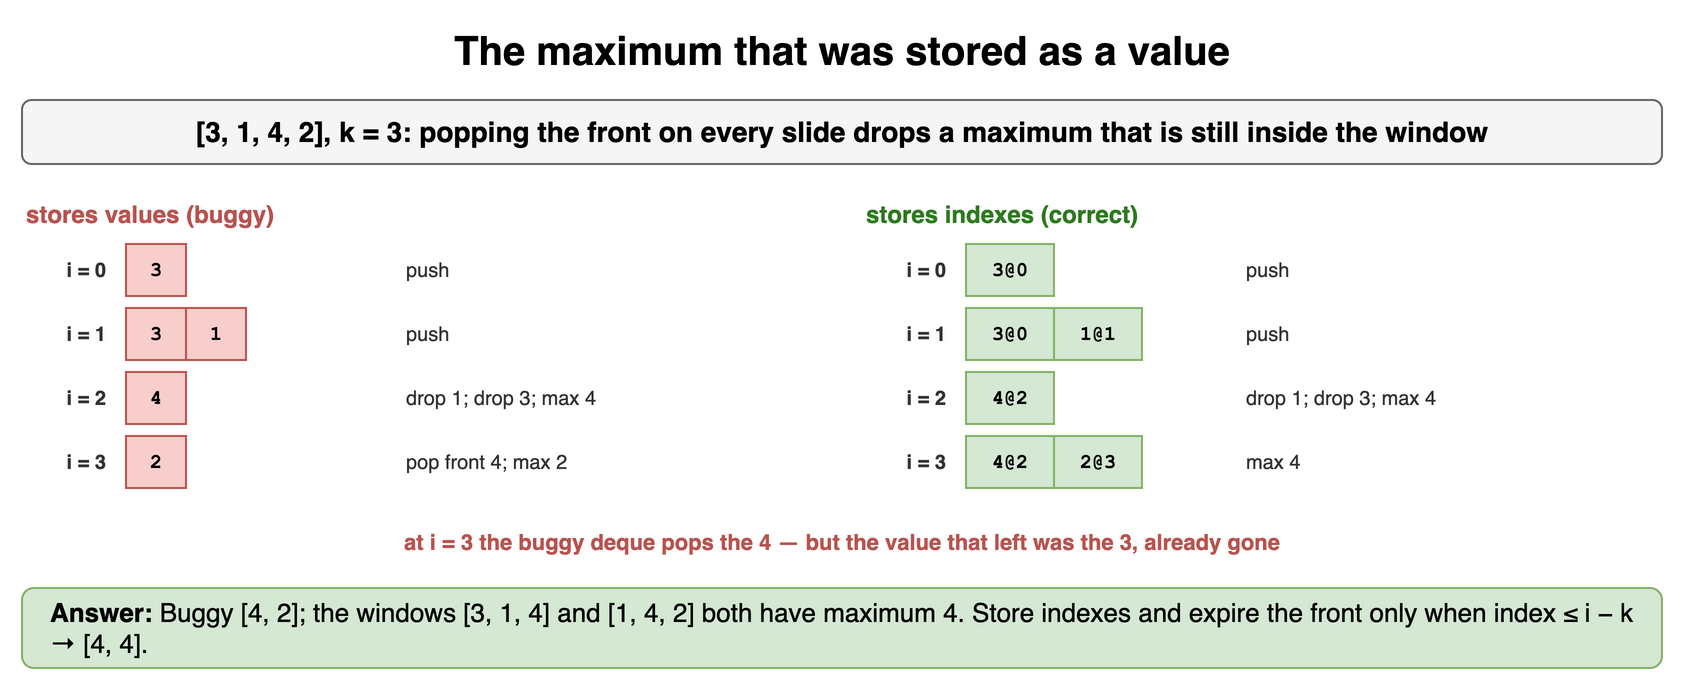

The diagram above was exported from draw.io. Its source (the exported page's mxGraphModel, read from the mxfile embedded in the PNG):
<mxGraphModel dx="900" dy="348" grid="1" gridSize="10" guides="1" tooltips="1" connect="1" arrows="1" fold="1" page="1" pageScale="1" pageWidth="900" pageHeight="348" math="0" shadow="0">
  <root>
    <mxCell id="0" />
    <mxCell id="1" parent="0" />
    <mxCell id="t81" value="The maximum that was stored as a value" style="text;html=1;align=center;verticalAlign=middle;whiteSpace=wrap;fontSize=20;fontStyle=1;" vertex="1" parent="1">
      <mxGeometry x="40" y="10" width="820" height="30" as="geometry" />
    </mxCell>
    <mxCell id="t82" value="[3, 1, 4, 2], k = 3: popping the front on every slide drops a maximum that is still inside the window" style="rounded=1;whiteSpace=wrap;html=1;fillColor=#f5f5f5;strokeColor=#666666;fontStyle=1;fontSize=14;" vertex="1" parent="1">
      <mxGeometry x="40" y="50" width="820" height="32" as="geometry" />
    </mxCell>
    <mxCell id="t83" value="stores values (buggy)" style="text;html=1;whiteSpace=wrap;fontSize=11;align=left;verticalAlign=middle;fontSize=12;fontColor=#b85450;fontStyle=1;" vertex="1" parent="1">
      <mxGeometry x="40" y="98" width="400" height="18" as="geometry" />
    </mxCell>
    <mxCell id="t84" value="i = 0" style="text;html=1;whiteSpace=wrap;fontSize=11;align=right;verticalAlign=middle;fontSize=10;fontColor=#333333;fontStyle=1;" vertex="1" parent="1">
      <mxGeometry x="40" y="122" width="44" height="26" as="geometry" />
    </mxCell>
    <mxCell id="t85" value="3" style="rounded=0;whiteSpace=wrap;html=1;fontFamily=Courier New;fontStyle=1;fontSize=13;fillColor=#f8cecc;strokeColor=#b85450;fontSize=10;" vertex="1" parent="1">
      <mxGeometry x="92" y="122" width="30" height="26" as="geometry" />
    </mxCell>
    <mxCell id="t86" value="push" style="text;html=1;whiteSpace=wrap;fontSize=11;align=left;verticalAlign=middle;fontSize=10;fontColor=#333333;" vertex="1" parent="1">
      <mxGeometry x="230" y="122" width="220" height="26" as="geometry" />
    </mxCell>
    <mxCell id="t87" value="i = 1" style="text;html=1;whiteSpace=wrap;fontSize=11;align=right;verticalAlign=middle;fontSize=10;fontColor=#333333;fontStyle=1;" vertex="1" parent="1">
      <mxGeometry x="40" y="154" width="44" height="26" as="geometry" />
    </mxCell>
    <mxCell id="t88" value="3" style="rounded=0;whiteSpace=wrap;html=1;fontFamily=Courier New;fontStyle=1;fontSize=13;fillColor=#f8cecc;strokeColor=#b85450;fontSize=10;" vertex="1" parent="1">
      <mxGeometry x="92" y="154" width="30" height="26" as="geometry" />
    </mxCell>
    <mxCell id="t89" value="1" style="rounded=0;whiteSpace=wrap;html=1;fontFamily=Courier New;fontStyle=1;fontSize=13;fillColor=#f8cecc;strokeColor=#b85450;fontSize=10;" vertex="1" parent="1">
      <mxGeometry x="122" y="154" width="30" height="26" as="geometry" />
    </mxCell>
    <mxCell id="t810" value="push" style="text;html=1;whiteSpace=wrap;fontSize=11;align=left;verticalAlign=middle;fontSize=10;fontColor=#333333;" vertex="1" parent="1">
      <mxGeometry x="230" y="154" width="220" height="26" as="geometry" />
    </mxCell>
    <mxCell id="t811" value="i = 2" style="text;html=1;whiteSpace=wrap;fontSize=11;align=right;verticalAlign=middle;fontSize=10;fontColor=#333333;fontStyle=1;" vertex="1" parent="1">
      <mxGeometry x="40" y="186" width="44" height="26" as="geometry" />
    </mxCell>
    <mxCell id="t812" value="4" style="rounded=0;whiteSpace=wrap;html=1;fontFamily=Courier New;fontStyle=1;fontSize=13;fillColor=#f8cecc;strokeColor=#b85450;fontSize=10;" vertex="1" parent="1">
      <mxGeometry x="92" y="186" width="30" height="26" as="geometry" />
    </mxCell>
    <mxCell id="t813" value="drop 1; drop 3; max 4" style="text;html=1;whiteSpace=wrap;fontSize=11;align=left;verticalAlign=middle;fontSize=10;fontColor=#333333;" vertex="1" parent="1">
      <mxGeometry x="230" y="186" width="220" height="26" as="geometry" />
    </mxCell>
    <mxCell id="t814" value="i = 3" style="text;html=1;whiteSpace=wrap;fontSize=11;align=right;verticalAlign=middle;fontSize=10;fontColor=#333333;fontStyle=1;" vertex="1" parent="1">
      <mxGeometry x="40" y="218" width="44" height="26" as="geometry" />
    </mxCell>
    <mxCell id="t815" value="2" style="rounded=0;whiteSpace=wrap;html=1;fontFamily=Courier New;fontStyle=1;fontSize=13;fillColor=#f8cecc;strokeColor=#b85450;fontSize=10;" vertex="1" parent="1">
      <mxGeometry x="92" y="218" width="30" height="26" as="geometry" />
    </mxCell>
    <mxCell id="t816" value="pop front 4; max 2" style="text;html=1;whiteSpace=wrap;fontSize=11;align=left;verticalAlign=middle;fontSize=10;fontColor=#333333;" vertex="1" parent="1">
      <mxGeometry x="230" y="218" width="220" height="26" as="geometry" />
    </mxCell>
    <mxCell id="t817" value="stores indexes (correct)" style="text;html=1;whiteSpace=wrap;fontSize=11;align=left;verticalAlign=middle;fontSize=12;fontColor=#2d7a1f;fontStyle=1;" vertex="1" parent="1">
      <mxGeometry x="460" y="98" width="400" height="18" as="geometry" />
    </mxCell>
    <mxCell id="t818" value="i = 0" style="text;html=1;whiteSpace=wrap;fontSize=11;align=right;verticalAlign=middle;fontSize=10;fontColor=#333333;fontStyle=1;" vertex="1" parent="1">
      <mxGeometry x="460" y="122" width="44" height="26" as="geometry" />
    </mxCell>
    <mxCell id="t819" value="3@0" style="rounded=0;whiteSpace=wrap;html=1;fontFamily=Courier New;fontStyle=1;fontSize=13;fillColor=#d5e8d4;strokeColor=#82b366;fontSize=10;" vertex="1" parent="1">
      <mxGeometry x="512" y="122" width="44" height="26" as="geometry" />
    </mxCell>
    <mxCell id="t820" value="push" style="text;html=1;whiteSpace=wrap;fontSize=11;align=left;verticalAlign=middle;fontSize=10;fontColor=#333333;" vertex="1" parent="1">
      <mxGeometry x="650" y="122" width="220" height="26" as="geometry" />
    </mxCell>
    <mxCell id="t821" value="i = 1" style="text;html=1;whiteSpace=wrap;fontSize=11;align=right;verticalAlign=middle;fontSize=10;fontColor=#333333;fontStyle=1;" vertex="1" parent="1">
      <mxGeometry x="460" y="154" width="44" height="26" as="geometry" />
    </mxCell>
    <mxCell id="t822" value="3@0" style="rounded=0;whiteSpace=wrap;html=1;fontFamily=Courier New;fontStyle=1;fontSize=13;fillColor=#d5e8d4;strokeColor=#82b366;fontSize=10;" vertex="1" parent="1">
      <mxGeometry x="512" y="154" width="44" height="26" as="geometry" />
    </mxCell>
    <mxCell id="t823" value="1@1" style="rounded=0;whiteSpace=wrap;html=1;fontFamily=Courier New;fontStyle=1;fontSize=13;fillColor=#d5e8d4;strokeColor=#82b366;fontSize=10;" vertex="1" parent="1">
      <mxGeometry x="556" y="154" width="44" height="26" as="geometry" />
    </mxCell>
    <mxCell id="t824" value="push" style="text;html=1;whiteSpace=wrap;fontSize=11;align=left;verticalAlign=middle;fontSize=10;fontColor=#333333;" vertex="1" parent="1">
      <mxGeometry x="650" y="154" width="220" height="26" as="geometry" />
    </mxCell>
    <mxCell id="t825" value="i = 2" style="text;html=1;whiteSpace=wrap;fontSize=11;align=right;verticalAlign=middle;fontSize=10;fontColor=#333333;fontStyle=1;" vertex="1" parent="1">
      <mxGeometry x="460" y="186" width="44" height="26" as="geometry" />
    </mxCell>
    <mxCell id="t826" value="4@2" style="rounded=0;whiteSpace=wrap;html=1;fontFamily=Courier New;fontStyle=1;fontSize=13;fillColor=#d5e8d4;strokeColor=#82b366;fontSize=10;" vertex="1" parent="1">
      <mxGeometry x="512" y="186" width="44" height="26" as="geometry" />
    </mxCell>
    <mxCell id="t827" value="drop 1; drop 3; max 4" style="text;html=1;whiteSpace=wrap;fontSize=11;align=left;verticalAlign=middle;fontSize=10;fontColor=#333333;" vertex="1" parent="1">
      <mxGeometry x="650" y="186" width="220" height="26" as="geometry" />
    </mxCell>
    <mxCell id="t828" value="i = 3" style="text;html=1;whiteSpace=wrap;fontSize=11;align=right;verticalAlign=middle;fontSize=10;fontColor=#333333;fontStyle=1;" vertex="1" parent="1">
      <mxGeometry x="460" y="218" width="44" height="26" as="geometry" />
    </mxCell>
    <mxCell id="t829" value="4@2" style="rounded=0;whiteSpace=wrap;html=1;fontFamily=Courier New;fontStyle=1;fontSize=13;fillColor=#d5e8d4;strokeColor=#82b366;fontSize=10;" vertex="1" parent="1">
      <mxGeometry x="512" y="218" width="44" height="26" as="geometry" />
    </mxCell>
    <mxCell id="t830" value="2@3" style="rounded=0;whiteSpace=wrap;html=1;fontFamily=Courier New;fontStyle=1;fontSize=13;fillColor=#d5e8d4;strokeColor=#82b366;fontSize=10;" vertex="1" parent="1">
      <mxGeometry x="556" y="218" width="44" height="26" as="geometry" />
    </mxCell>
    <mxCell id="t831" value="max 4" style="text;html=1;whiteSpace=wrap;fontSize=11;align=left;verticalAlign=middle;fontSize=10;fontColor=#333333;" vertex="1" parent="1">
      <mxGeometry x="650" y="218" width="220" height="26" as="geometry" />
    </mxCell>
    <mxCell id="t832" value="at i = 3 the buggy deque pops the 4 — but the value that left was the 3, already gone" style="text;html=1;whiteSpace=wrap;fontSize=11;align=center;verticalAlign=middle;fontSize=11;fontColor=#b85450;fontStyle=1;" vertex="1" parent="1">
      <mxGeometry x="40" y="262" width="820" height="18" as="geometry" />
    </mxCell>
    <mxCell id="t833" value="&lt;b&gt;Answer:&lt;/b&gt; Buggy [4, 2]; the windows [3, 1, 4] and [1, 4, 2] both have maximum 4. Store indexes and expire the front only when index ≤ i − k → [4, 4]." style="rounded=1;whiteSpace=wrap;html=1;fillColor=#d5e8d4;strokeColor=#82b366;fontSize=13;align=left;spacingLeft=12;" vertex="1" parent="1">
      <mxGeometry x="40" y="294" width="820" height="40" as="geometry" />
    </mxCell>
  </root>
</mxGraphModel>